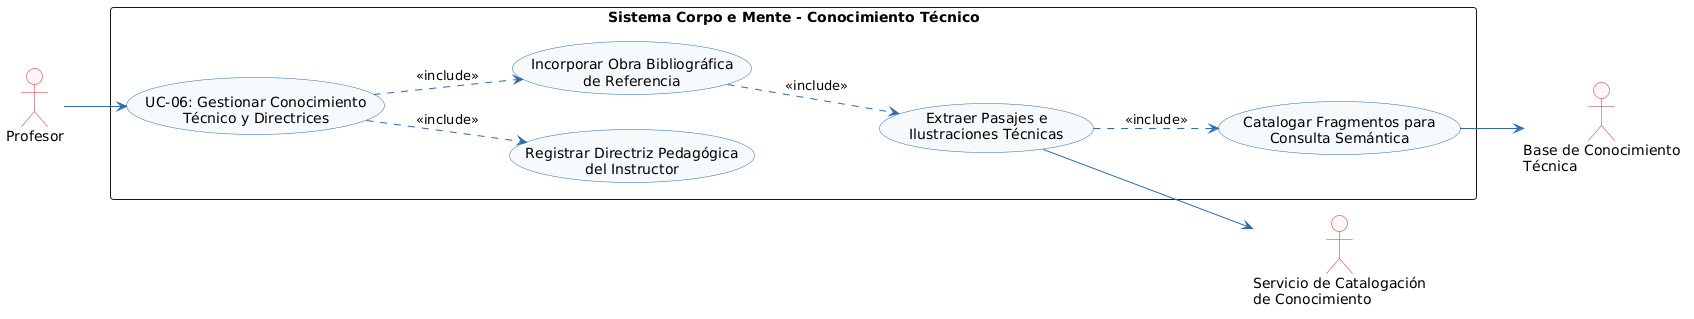

The diagram above was rendered by PlantUML. Its source (embedded in the PNG):
@startuml
left to right direction
skinparam shadowing false
skinparam monochrome false
skinparam defaultFontName Arial
skinparam roundcorner 6
skinparam ArrowColor #2B6CB0
skinparam ActorBorderColor #C53030
skinparam ActorBackgroundColor #FFF5F5
skinparam BoundaryBorderColor #2B6CB0
skinparam BoundaryBackgroundColor #EBF8FF
skinparam ControlBorderColor #2F855A
skinparam ControlBackgroundColor #F0FFF4
skinparam EntityBorderColor #D69E2E
skinparam EntityBackgroundColor #FFFFF0
skinparam UsecaseBorderColor #2B6CB0
skinparam UsecaseBackgroundColor #F7FAFC

actor "Profesor" as PR
actor "Servicio de Catalogación\nde Conocimiento" as SCC
actor "Base de Conocimiento\nTécnica" as BCT

rectangle "Sistema Corpo e Mente - Conocimiento Técnico" {
    usecase "UC-06: Gestionar Conocimiento\nTécnico y Directrices" as UC06
    usecase "Registrar Directriz Pedagógica\ndel Instructor" as UC06_Msg
    usecase "Incorporar Obra Bibliográfica\nde Referencia" as UC06_Doc
    usecase "Extraer Pasajes e\nIlustraciones Técnicas" as UC06_Ext
    usecase "Catalogar Fragmentos para\nConsulta Semántica" as UC06_Cat
}

PR --> UC06
UC06 ..> UC06_Msg : <<include>>
UC06 ..> UC06_Doc : <<include>>
UC06_Doc ..> UC06_Ext : <<include>>
UC06_Ext ..> UC06_Cat : <<include>>

UC06_Ext --> SCC
UC06_Cat --> BCT
@enduml